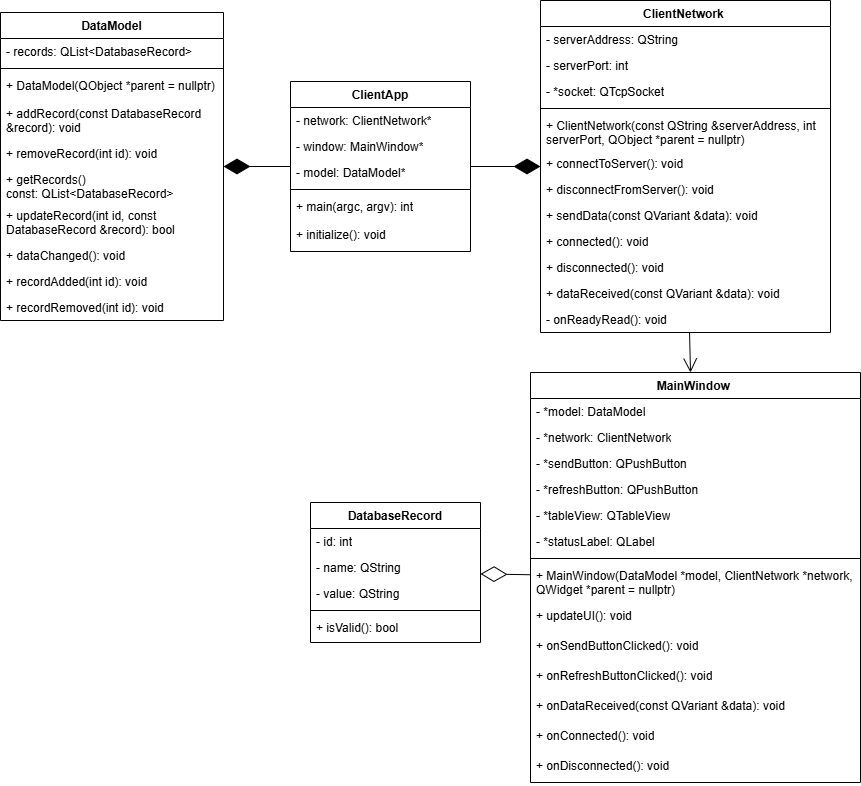

The diagram above was exported from draw.io. Its source (the exported page's mxGraphModel, read from the mxfile embedded in the PNG):
<mxGraphModel dx="970" dy="1140" grid="1" gridSize="10" guides="1" tooltips="1" connect="1" arrows="1" fold="1" page="1" pageScale="1" pageWidth="827" pageHeight="1169" math="0" shadow="0">
  <root>
    <mxCell id="WIyWlLk6GJQsqaUBKTNV-0" />
    <mxCell id="WIyWlLk6GJQsqaUBKTNV-1" parent="WIyWlLk6GJQsqaUBKTNV-0" />
    <mxCell id="bxJsK4gQS423gLZXMiam-21" parent="WIyWlLk6GJQsqaUBKTNV-1" style="swimlane;fontStyle=1;align=center;verticalAlign=top;childLayout=stackLayout;horizontal=1;startSize=26;horizontalStack=0;resizeParent=1;resizeParentMax=0;resizeLast=0;collapsible=1;marginBottom=0;whiteSpace=wrap;html=1;" value="DataModel" vertex="1">
      <mxGeometry height="308" width="223" x="600" y="60" as="geometry" />
    </mxCell>
    <mxCell id="bxJsK4gQS423gLZXMiam-39" parent="bxJsK4gQS423gLZXMiam-21" style="text;strokeColor=none;fillColor=none;align=left;verticalAlign=top;spacingLeft=4;spacingRight=4;overflow=hidden;rotatable=0;points=[[0,0.5],[1,0.5]];portConstraint=eastwest;whiteSpace=wrap;" value="- records: QList&lt;DatabaseRecord&gt;" vertex="1">
      <mxGeometry height="26" width="223" y="26" as="geometry" />
    </mxCell>
    <mxCell id="bxJsK4gQS423gLZXMiam-25" parent="bxJsK4gQS423gLZXMiam-21" style="line;strokeWidth=1;fillColor=none;align=left;verticalAlign=middle;spacingTop=-1;spacingLeft=3;spacingRight=3;rotatable=0;labelPosition=right;points=[];portConstraint=eastwest;strokeColor=inherit;" value="" vertex="1">
      <mxGeometry height="8" width="223" y="52" as="geometry" />
    </mxCell>
    <mxCell id="bxJsK4gQS423gLZXMiam-29" parent="bxJsK4gQS423gLZXMiam-21" style="text;strokeColor=none;fillColor=none;align=left;verticalAlign=top;spacingLeft=4;spacingRight=4;overflow=hidden;rotatable=0;points=[[0,0.5],[1,0.5]];portConstraint=eastwest;whiteSpace=wrap;html=1;" value="+ DataModel(QObject *parent = nullptr)" vertex="1">
      <mxGeometry height="28" width="223" y="60" as="geometry" />
    </mxCell>
    <mxCell id="bxJsK4gQS423gLZXMiam-30" parent="bxJsK4gQS423gLZXMiam-21" style="text;strokeColor=none;fillColor=none;align=left;verticalAlign=top;spacingLeft=4;spacingRight=4;overflow=hidden;rotatable=0;points=[[0,0.5],[1,0.5]];portConstraint=eastwest;whiteSpace=wrap;html=1;" value="+ addRecord(const DatabaseRecord &amp;amp;record): void" vertex="1">
      <mxGeometry height="40" width="223" y="88" as="geometry" />
    </mxCell>
    <mxCell id="bxJsK4gQS423gLZXMiam-31" parent="bxJsK4gQS423gLZXMiam-21" style="text;strokeColor=none;fillColor=none;align=left;verticalAlign=top;spacingLeft=4;spacingRight=4;overflow=hidden;rotatable=0;points=[[0,0.5],[1,0.5]];portConstraint=eastwest;whiteSpace=wrap;html=1;" value="+ removeRecord(int id): void" vertex="1">
      <mxGeometry height="26" width="223" y="128" as="geometry" />
    </mxCell>
    <mxCell id="bxJsK4gQS423gLZXMiam-76" parent="bxJsK4gQS423gLZXMiam-21" style="text;strokeColor=none;fillColor=none;align=left;verticalAlign=top;spacingLeft=4;spacingRight=4;overflow=hidden;rotatable=0;points=[[0,0.5],[1,0.5]];portConstraint=eastwest;whiteSpace=wrap;html=1;" value="+ getRecords() const: QList&amp;lt;DatabaseRecord&amp;gt;" vertex="1">
      <mxGeometry height="36" width="223" y="154" as="geometry" />
    </mxCell>
    <mxCell id="bxJsK4gQS423gLZXMiam-77" parent="bxJsK4gQS423gLZXMiam-21" style="text;strokeColor=none;fillColor=none;align=left;verticalAlign=top;spacingLeft=4;spacingRight=4;overflow=hidden;rotatable=0;points=[[0,0.5],[1,0.5]];portConstraint=eastwest;whiteSpace=wrap;html=1;" value="+ updateRecord(int id, const DatabaseRecord &amp;amp;record): bool " vertex="1">
      <mxGeometry height="40" width="223" y="190" as="geometry" />
    </mxCell>
    <mxCell id="bxJsK4gQS423gLZXMiam-78" parent="bxJsK4gQS423gLZXMiam-21" style="text;strokeColor=none;fillColor=none;align=left;verticalAlign=top;spacingLeft=4;spacingRight=4;overflow=hidden;rotatable=0;points=[[0,0.5],[1,0.5]];portConstraint=eastwest;whiteSpace=wrap;html=1;" value="+ dataChanged(): void" vertex="1">
      <mxGeometry height="26" width="223" y="230" as="geometry" />
    </mxCell>
    <mxCell id="bxJsK4gQS423gLZXMiam-79" parent="bxJsK4gQS423gLZXMiam-21" style="text;strokeColor=none;fillColor=none;align=left;verticalAlign=top;spacingLeft=4;spacingRight=4;overflow=hidden;rotatable=0;points=[[0,0.5],[1,0.5]];portConstraint=eastwest;whiteSpace=wrap;html=1;" value="+ recordAdded(int id): void" vertex="1">
      <mxGeometry height="26" width="223" y="256" as="geometry" />
    </mxCell>
    <mxCell id="bxJsK4gQS423gLZXMiam-80" parent="bxJsK4gQS423gLZXMiam-21" style="text;strokeColor=none;fillColor=none;align=left;verticalAlign=top;spacingLeft=4;spacingRight=4;overflow=hidden;rotatable=0;points=[[0,0.5],[1,0.5]];portConstraint=eastwest;whiteSpace=wrap;html=1;" value="+ recordRemoved(int id): void" vertex="1">
      <mxGeometry height="26" width="223" y="282" as="geometry" />
    </mxCell>
    <mxCell id="bxJsK4gQS423gLZXMiam-40" parent="WIyWlLk6GJQsqaUBKTNV-1" style="swimlane;fontStyle=1;align=center;verticalAlign=top;childLayout=stackLayout;horizontal=1;startSize=26;horizontalStack=0;resizeParent=1;resizeParentMax=0;resizeLast=0;collapsible=1;marginBottom=0;whiteSpace=wrap;html=1;" value="ClientNetwork " vertex="1">
      <mxGeometry height="332" width="290" x="1140" y="48" as="geometry" />
    </mxCell>
    <mxCell id="bxJsK4gQS423gLZXMiam-41" parent="bxJsK4gQS423gLZXMiam-40" style="text;strokeColor=none;fillColor=none;align=left;verticalAlign=top;spacingLeft=4;spacingRight=4;overflow=hidden;rotatable=0;points=[[0,0.5],[1,0.5]];portConstraint=eastwest;whiteSpace=wrap;html=1;" value="- serverAddress: QString " vertex="1">
      <mxGeometry height="26" width="290" y="26" as="geometry" />
    </mxCell>
    <mxCell id="bxJsK4gQS423gLZXMiam-42" parent="bxJsK4gQS423gLZXMiam-40" style="text;strokeColor=none;fillColor=none;align=left;verticalAlign=top;spacingLeft=4;spacingRight=4;overflow=hidden;rotatable=0;points=[[0,0.5],[1,0.5]];portConstraint=eastwest;whiteSpace=wrap;html=1;" value="- serverPort: int " vertex="1">
      <mxGeometry height="26" width="290" y="52" as="geometry" />
    </mxCell>
    <mxCell id="bxJsK4gQS423gLZXMiam-43" parent="bxJsK4gQS423gLZXMiam-40" style="text;strokeColor=none;fillColor=none;align=left;verticalAlign=top;spacingLeft=4;spacingRight=4;overflow=hidden;rotatable=0;points=[[0,0.5],[1,0.5]];portConstraint=eastwest;whiteSpace=wrap;html=1;" value="- *socket: QTcpSocket " vertex="1">
      <mxGeometry height="26" width="290" y="78" as="geometry" />
    </mxCell>
    <mxCell id="bxJsK4gQS423gLZXMiam-44" parent="bxJsK4gQS423gLZXMiam-40" style="line;strokeWidth=1;fillColor=none;align=left;verticalAlign=middle;spacingTop=-1;spacingLeft=3;spacingRight=3;rotatable=0;labelPosition=right;points=[];portConstraint=eastwest;strokeColor=inherit;" value="" vertex="1">
      <mxGeometry height="8" width="290" y="104" as="geometry" />
    </mxCell>
    <mxCell id="bxJsK4gQS423gLZXMiam-45" parent="bxJsK4gQS423gLZXMiam-40" style="text;strokeColor=none;fillColor=none;align=left;verticalAlign=top;spacingLeft=4;spacingRight=4;overflow=hidden;rotatable=0;points=[[0,0.5],[1,0.5]];portConstraint=eastwest;whiteSpace=wrap;html=1;" value="+&amp;nbsp;ClientNetwork(const QString &amp;amp;serverAddress, int serverPort, QObject *parent = nullptr)" vertex="1">
      <mxGeometry height="38" width="290" y="112" as="geometry" />
    </mxCell>
    <mxCell id="bxJsK4gQS423gLZXMiam-46" parent="bxJsK4gQS423gLZXMiam-40" style="text;strokeColor=none;fillColor=none;align=left;verticalAlign=top;spacingLeft=4;spacingRight=4;overflow=hidden;rotatable=0;points=[[0,0.5],[1,0.5]];portConstraint=eastwest;whiteSpace=wrap;html=1;" value="+ connectToServer(): void" vertex="1">
      <mxGeometry height="26" width="290" y="150" as="geometry" />
    </mxCell>
    <mxCell id="bxJsK4gQS423gLZXMiam-47" parent="bxJsK4gQS423gLZXMiam-40" style="text;strokeColor=none;fillColor=none;align=left;verticalAlign=top;spacingLeft=4;spacingRight=4;overflow=hidden;rotatable=0;points=[[0,0.5],[1,0.5]];portConstraint=eastwest;whiteSpace=wrap;html=1;" value="+ disconnectFromServer(): void" vertex="1">
      <mxGeometry height="26" width="290" y="176" as="geometry" />
    </mxCell>
    <mxCell id="bxJsK4gQS423gLZXMiam-48" parent="bxJsK4gQS423gLZXMiam-40" style="text;strokeColor=none;fillColor=none;align=left;verticalAlign=top;spacingLeft=4;spacingRight=4;overflow=hidden;rotatable=0;points=[[0,0.5],[1,0.5]];portConstraint=eastwest;whiteSpace=wrap;html=1;" value="+ sendData(const QVariant &amp;amp;data): void" vertex="1">
      <mxGeometry height="26" width="290" y="202" as="geometry" />
    </mxCell>
    <mxCell id="bxJsK4gQS423gLZXMiam-53" parent="bxJsK4gQS423gLZXMiam-40" style="text;strokeColor=none;fillColor=none;align=left;verticalAlign=top;spacingLeft=4;spacingRight=4;overflow=hidden;rotatable=0;points=[[0,0.5],[1,0.5]];portConstraint=eastwest;whiteSpace=wrap;html=1;" value="+ connected(): void" vertex="1">
      <mxGeometry height="26" width="290" y="228" as="geometry" />
    </mxCell>
    <mxCell id="bxJsK4gQS423gLZXMiam-54" parent="bxJsK4gQS423gLZXMiam-40" style="text;strokeColor=none;fillColor=none;align=left;verticalAlign=top;spacingLeft=4;spacingRight=4;overflow=hidden;rotatable=0;points=[[0,0.5],[1,0.5]];portConstraint=eastwest;whiteSpace=wrap;html=1;" value="+ disconnected(): void" vertex="1">
      <mxGeometry height="26" width="290" y="254" as="geometry" />
    </mxCell>
    <mxCell id="bxJsK4gQS423gLZXMiam-55" parent="bxJsK4gQS423gLZXMiam-40" style="text;strokeColor=none;fillColor=none;align=left;verticalAlign=top;spacingLeft=4;spacingRight=4;overflow=hidden;rotatable=0;points=[[0,0.5],[1,0.5]];portConstraint=eastwest;whiteSpace=wrap;html=1;" value="+ dataReceived(const QVariant &amp;amp;data): void" vertex="1">
      <mxGeometry height="26" width="290" y="280" as="geometry" />
    </mxCell>
    <mxCell id="bxJsK4gQS423gLZXMiam-59" parent="bxJsK4gQS423gLZXMiam-40" style="text;strokeColor=none;fillColor=none;align=left;verticalAlign=top;spacingLeft=4;spacingRight=4;overflow=hidden;rotatable=0;points=[[0,0.5],[1,0.5]];portConstraint=eastwest;whiteSpace=wrap;html=1;" value="- onReadyRead(): void" vertex="1">
      <mxGeometry height="26" width="290" y="306" as="geometry" />
    </mxCell>
    <mxCell id="bxJsK4gQS423gLZXMiam-62" parent="WIyWlLk6GJQsqaUBKTNV-1" style="swimlane;fontStyle=1;align=center;verticalAlign=top;childLayout=stackLayout;horizontal=1;startSize=26;horizontalStack=0;resizeParent=1;resizeParentMax=0;resizeLast=0;collapsible=1;marginBottom=0;whiteSpace=wrap;html=1;" value="MainWindow " vertex="1">
      <mxGeometry height="410" width="330" x="1130" y="420" as="geometry" />
    </mxCell>
    <mxCell id="bxJsK4gQS423gLZXMiam-63" parent="bxJsK4gQS423gLZXMiam-62" style="text;strokeColor=none;fillColor=none;align=left;verticalAlign=top;spacingLeft=4;spacingRight=4;overflow=hidden;rotatable=0;points=[[0,0.5],[1,0.5]];portConstraint=eastwest;whiteSpace=wrap;html=1;" value="- *model: DataModel " vertex="1">
      <mxGeometry height="26" width="330" y="26" as="geometry" />
    </mxCell>
    <mxCell id="bxJsK4gQS423gLZXMiam-82" parent="bxJsK4gQS423gLZXMiam-62" style="text;strokeColor=none;fillColor=none;align=left;verticalAlign=top;spacingLeft=4;spacingRight=4;overflow=hidden;rotatable=0;points=[[0,0.5],[1,0.5]];portConstraint=eastwest;whiteSpace=wrap;html=1;" value="- *network: ClientNetwork " vertex="1">
      <mxGeometry height="26" width="330" y="52" as="geometry" />
    </mxCell>
    <mxCell id="bxJsK4gQS423gLZXMiam-83" parent="bxJsK4gQS423gLZXMiam-62" style="text;strokeColor=none;fillColor=none;align=left;verticalAlign=top;spacingLeft=4;spacingRight=4;overflow=hidden;rotatable=0;points=[[0,0.5],[1,0.5]];portConstraint=eastwest;whiteSpace=wrap;html=1;" value="- *sendButton: QPushButton " vertex="1">
      <mxGeometry height="26" width="330" y="78" as="geometry" />
    </mxCell>
    <mxCell id="bxJsK4gQS423gLZXMiam-84" parent="bxJsK4gQS423gLZXMiam-62" style="text;strokeColor=none;fillColor=none;align=left;verticalAlign=top;spacingLeft=4;spacingRight=4;overflow=hidden;rotatable=0;points=[[0,0.5],[1,0.5]];portConstraint=eastwest;whiteSpace=wrap;html=1;" value="- *refreshButton: QPushButton " vertex="1">
      <mxGeometry height="26" width="330" y="104" as="geometry" />
    </mxCell>
    <mxCell id="bxJsK4gQS423gLZXMiam-85" parent="bxJsK4gQS423gLZXMiam-62" style="text;strokeColor=none;fillColor=none;align=left;verticalAlign=top;spacingLeft=4;spacingRight=4;overflow=hidden;rotatable=0;points=[[0,0.5],[1,0.5]];portConstraint=eastwest;whiteSpace=wrap;html=1;" value="- *tableView: QTableView " vertex="1">
      <mxGeometry height="26" width="330" y="130" as="geometry" />
    </mxCell>
    <mxCell id="bxJsK4gQS423gLZXMiam-86" parent="bxJsK4gQS423gLZXMiam-62" style="text;strokeColor=none;fillColor=none;align=left;verticalAlign=top;spacingLeft=4;spacingRight=4;overflow=hidden;rotatable=0;points=[[0,0.5],[1,0.5]];portConstraint=eastwest;whiteSpace=wrap;html=1;" value="- *statusLabel: QLabel " vertex="1">
      <mxGeometry height="26" width="330" y="156" as="geometry" />
    </mxCell>
    <mxCell id="bxJsK4gQS423gLZXMiam-66" parent="bxJsK4gQS423gLZXMiam-62" style="line;strokeWidth=1;fillColor=none;align=left;verticalAlign=middle;spacingTop=-1;spacingLeft=3;spacingRight=3;rotatable=0;labelPosition=right;points=[];portConstraint=eastwest;strokeColor=inherit;" value="" vertex="1">
      <mxGeometry height="8" width="330" y="182" as="geometry" />
    </mxCell>
    <mxCell id="bxJsK4gQS423gLZXMiam-67" parent="bxJsK4gQS423gLZXMiam-62" style="text;strokeColor=none;fillColor=none;align=left;verticalAlign=top;spacingLeft=4;spacingRight=4;overflow=hidden;rotatable=0;points=[[0,0.5],[1,0.5]];portConstraint=eastwest;whiteSpace=wrap;html=1;" value="+ MainWindow(DataModel *model, ClientNetwork *network, QWidget *parent = nullptr)" vertex="1">
      <mxGeometry height="40" width="330" y="190" as="geometry" />
    </mxCell>
    <mxCell id="bxJsK4gQS423gLZXMiam-68" parent="bxJsK4gQS423gLZXMiam-62" style="text;strokeColor=none;fillColor=none;align=left;verticalAlign=top;spacingLeft=4;spacingRight=4;overflow=hidden;rotatable=0;points=[[0,0.5],[1,0.5]];portConstraint=eastwest;whiteSpace=wrap;html=1;" value="+ updateUI(): void " vertex="1">
      <mxGeometry height="30" width="330" y="230" as="geometry" />
    </mxCell>
    <mxCell id="bxJsK4gQS423gLZXMiam-87" parent="bxJsK4gQS423gLZXMiam-62" style="text;strokeColor=none;fillColor=none;align=left;verticalAlign=top;spacingLeft=4;spacingRight=4;overflow=hidden;rotatable=0;points=[[0,0.5],[1,0.5]];portConstraint=eastwest;whiteSpace=wrap;html=1;" value="+ onSendButtonClicked(): void " vertex="1">
      <mxGeometry height="30" width="330" y="260" as="geometry" />
    </mxCell>
    <mxCell id="bxJsK4gQS423gLZXMiam-91" parent="bxJsK4gQS423gLZXMiam-62" style="text;strokeColor=none;fillColor=none;align=left;verticalAlign=top;spacingLeft=4;spacingRight=4;overflow=hidden;rotatable=0;points=[[0,0.5],[1,0.5]];portConstraint=eastwest;whiteSpace=wrap;html=1;" value="+ onRefreshButtonClicked(): void " vertex="1">
      <mxGeometry height="30" width="330" y="290" as="geometry" />
    </mxCell>
    <mxCell id="bxJsK4gQS423gLZXMiam-90" parent="bxJsK4gQS423gLZXMiam-62" style="text;strokeColor=none;fillColor=none;align=left;verticalAlign=top;spacingLeft=4;spacingRight=4;overflow=hidden;rotatable=0;points=[[0,0.5],[1,0.5]];portConstraint=eastwest;whiteSpace=wrap;html=1;" value="+ onDataReceived(const QVariant &amp;amp;data): void " vertex="1">
      <mxGeometry height="30" width="330" y="320" as="geometry" />
    </mxCell>
    <mxCell id="bxJsK4gQS423gLZXMiam-89" parent="bxJsK4gQS423gLZXMiam-62" style="text;strokeColor=none;fillColor=none;align=left;verticalAlign=top;spacingLeft=4;spacingRight=4;overflow=hidden;rotatable=0;points=[[0,0.5],[1,0.5]];portConstraint=eastwest;whiteSpace=wrap;html=1;" value="+ onConnected(): void " vertex="1">
      <mxGeometry height="30" width="330" y="350" as="geometry" />
    </mxCell>
    <mxCell id="bxJsK4gQS423gLZXMiam-88" parent="bxJsK4gQS423gLZXMiam-62" style="text;strokeColor=none;fillColor=none;align=left;verticalAlign=top;spacingLeft=4;spacingRight=4;overflow=hidden;rotatable=0;points=[[0,0.5],[1,0.5]];portConstraint=eastwest;whiteSpace=wrap;html=1;" value="+ onDisconnected(): void " vertex="1">
      <mxGeometry height="30" width="330" y="380" as="geometry" />
    </mxCell>
    <mxCell id="bxJsK4gQS423gLZXMiam-92" parent="WIyWlLk6GJQsqaUBKTNV-1" style="swimlane;fontStyle=1;align=center;verticalAlign=top;childLayout=stackLayout;horizontal=1;startSize=26;horizontalStack=0;resizeParent=1;resizeParentMax=0;resizeLast=0;collapsible=1;marginBottom=0;whiteSpace=wrap;html=1;" value="ClientApp " vertex="1">
      <mxGeometry height="170" width="180" x="890" y="129" as="geometry" />
    </mxCell>
    <mxCell id="bxJsK4gQS423gLZXMiam-103" parent="bxJsK4gQS423gLZXMiam-92" style="text;strokeColor=none;fillColor=none;align=left;verticalAlign=top;spacingLeft=4;spacingRight=4;overflow=hidden;rotatable=0;points=[[0,0.5],[1,0.5]];portConstraint=eastwest;whiteSpace=wrap;" value="- network: ClientNetwork*" vertex="1">
      <mxGeometry height="26" width="180" y="26" as="geometry" />
    </mxCell>
    <mxCell id="bxJsK4gQS423gLZXMiam-104" parent="bxJsK4gQS423gLZXMiam-92" style="text;strokeColor=none;fillColor=none;align=left;verticalAlign=top;spacingLeft=4;spacingRight=4;overflow=hidden;rotatable=0;points=[[0,0.5],[1,0.5]];portConstraint=eastwest;whiteSpace=wrap;" value="- window: MainWindow*" vertex="1">
      <mxGeometry height="26" width="180" y="52" as="geometry" />
    </mxCell>
    <mxCell id="bxJsK4gQS423gLZXMiam-93" parent="bxJsK4gQS423gLZXMiam-92" style="text;strokeColor=none;fillColor=none;align=left;verticalAlign=top;spacingLeft=4;spacingRight=4;overflow=hidden;rotatable=0;points=[[0,0.5],[1,0.5]];portConstraint=eastwest;whiteSpace=wrap;" value="- model: DataModel*" vertex="1">
      <mxGeometry height="26" width="180" y="78" as="geometry" />
    </mxCell>
    <mxCell id="bxJsK4gQS423gLZXMiam-94" parent="bxJsK4gQS423gLZXMiam-92" style="line;strokeWidth=1;fillColor=none;align=left;verticalAlign=middle;spacingTop=-1;spacingLeft=3;spacingRight=3;rotatable=0;labelPosition=right;points=[];portConstraint=eastwest;strokeColor=inherit;" value="" vertex="1">
      <mxGeometry height="8" width="180" y="104" as="geometry" />
    </mxCell>
    <mxCell id="bxJsK4gQS423gLZXMiam-95" parent="bxJsK4gQS423gLZXMiam-92" style="text;strokeColor=none;fillColor=none;align=left;verticalAlign=top;spacingLeft=4;spacingRight=4;overflow=hidden;rotatable=0;points=[[0,0.5],[1,0.5]];portConstraint=eastwest;whiteSpace=wrap;html=1;" value="+ main(argc, argv): int" vertex="1">
      <mxGeometry height="28" width="180" y="112" as="geometry" />
    </mxCell>
    <mxCell id="bxJsK4gQS423gLZXMiam-96" parent="bxJsK4gQS423gLZXMiam-92" style="text;strokeColor=none;fillColor=none;align=left;verticalAlign=top;spacingLeft=4;spacingRight=4;overflow=hidden;rotatable=0;points=[[0,0.5],[1,0.5]];portConstraint=eastwest;whiteSpace=wrap;html=1;" value="+ initialize(): void" vertex="1">
      <mxGeometry height="30" width="180" y="140" as="geometry" />
    </mxCell>
    <mxCell id="bxJsK4gQS423gLZXMiam-105" parent="WIyWlLk6GJQsqaUBKTNV-1" style="swimlane;fontStyle=1;align=center;verticalAlign=top;childLayout=stackLayout;horizontal=1;startSize=26;horizontalStack=0;resizeParent=1;resizeParentMax=0;resizeLast=0;collapsible=1;marginBottom=0;whiteSpace=wrap;" value="DatabaseRecord" vertex="1">
      <mxGeometry height="140" width="170" x="910" y="550" as="geometry" />
    </mxCell>
    <mxCell id="bxJsK4gQS423gLZXMiam-106" parent="bxJsK4gQS423gLZXMiam-105" style="text;strokeColor=none;fillColor=none;align=left;verticalAlign=top;spacingLeft=4;spacingRight=4;overflow=hidden;rotatable=0;points=[[0,0.5],[1,0.5]];portConstraint=eastwest;whiteSpace=wrap;" value="- id: int" vertex="1">
      <mxGeometry height="26" width="170" y="26" as="geometry" />
    </mxCell>
    <mxCell id="bxJsK4gQS423gLZXMiam-107" parent="bxJsK4gQS423gLZXMiam-105" style="text;strokeColor=none;fillColor=none;align=left;verticalAlign=top;spacingLeft=4;spacingRight=4;overflow=hidden;rotatable=0;points=[[0,0.5],[1,0.5]];portConstraint=eastwest;whiteSpace=wrap;" value="    - name: QString&#10;&#10;" vertex="1">
      <mxGeometry height="26" width="170" y="52" as="geometry" />
    </mxCell>
    <mxCell id="bxJsK4gQS423gLZXMiam-108" parent="bxJsK4gQS423gLZXMiam-105" style="text;strokeColor=none;fillColor=none;align=left;verticalAlign=top;spacingLeft=4;spacingRight=4;overflow=hidden;rotatable=0;points=[[0,0.5],[1,0.5]];portConstraint=eastwest;whiteSpace=wrap;" value="    - value: QString&#10;&#10;" vertex="1">
      <mxGeometry height="26" width="170" y="78" as="geometry" />
    </mxCell>
    <mxCell id="bxJsK4gQS423gLZXMiam-109" parent="bxJsK4gQS423gLZXMiam-105" style="line;strokeWidth=1;fillColor=none;align=left;verticalAlign=middle;spacingTop=-1;spacingLeft=3;spacingRight=3;rotatable=0;labelPosition=right;points=[];portConstraint=eastwest;strokeColor=inherit;" value="" vertex="1">
      <mxGeometry height="8" width="170" y="104" as="geometry" />
    </mxCell>
    <mxCell id="bxJsK4gQS423gLZXMiam-110" parent="bxJsK4gQS423gLZXMiam-105" style="text;strokeColor=none;fillColor=none;align=left;verticalAlign=top;spacingLeft=4;spacingRight=4;overflow=hidden;rotatable=0;points=[[0,0.5],[1,0.5]];portConstraint=eastwest;whiteSpace=wrap;" value="    + isValid(): bool&#10;&#10;" vertex="1">
      <mxGeometry height="28" width="170" y="112" as="geometry" />
    </mxCell>
    <mxCell id="bxJsK4gQS423gLZXMiam-112" edge="1" parent="WIyWlLk6GJQsqaUBKTNV-1" source="bxJsK4gQS423gLZXMiam-92" style="endArrow=diamondThin;endFill=1;endSize=24;html=1;rounded=0;" target="bxJsK4gQS423gLZXMiam-40" value="">
      <mxGeometry relative="1" width="160" as="geometry">
        <mxPoint x="940" y="740" as="sourcePoint" />
        <mxPoint x="1100" y="740" as="targetPoint" />
      </mxGeometry>
    </mxCell>
    <mxCell id="bxJsK4gQS423gLZXMiam-113" edge="1" parent="WIyWlLk6GJQsqaUBKTNV-1" source="bxJsK4gQS423gLZXMiam-92" style="endArrow=diamondThin;endFill=1;endSize=24;html=1;rounded=0;" target="bxJsK4gQS423gLZXMiam-21" value="">
      <mxGeometry relative="1" width="160" as="geometry">
        <mxPoint x="1200" y="548" as="sourcePoint" />
        <mxPoint x="1232" y="510" as="targetPoint" />
      </mxGeometry>
    </mxCell>
    <mxCell id="bxJsK4gQS423gLZXMiam-114" edge="1" parent="WIyWlLk6GJQsqaUBKTNV-1" source="bxJsK4gQS423gLZXMiam-62" style="endArrow=diamondThin;endFill=0;endSize=24;html=1;rounded=0;" target="bxJsK4gQS423gLZXMiam-105" value="">
      <mxGeometry relative="1" width="160" as="geometry">
        <mxPoint x="790" y="430" as="sourcePoint" />
        <mxPoint x="950" y="430" as="targetPoint" />
      </mxGeometry>
    </mxCell>
    <mxCell id="bxJsK4gQS423gLZXMiam-115" edge="1" parent="WIyWlLk6GJQsqaUBKTNV-1" source="bxJsK4gQS423gLZXMiam-40" style="endArrow=open;endFill=1;endSize=12;html=1;rounded=0;" target="bxJsK4gQS423gLZXMiam-62" value="">
      <mxGeometry relative="1" width="160" as="geometry">
        <mxPoint x="860" y="380" as="sourcePoint" />
        <mxPoint x="1020" y="380" as="targetPoint" />
      </mxGeometry>
    </mxCell>
  </root>
</mxGraphModel>